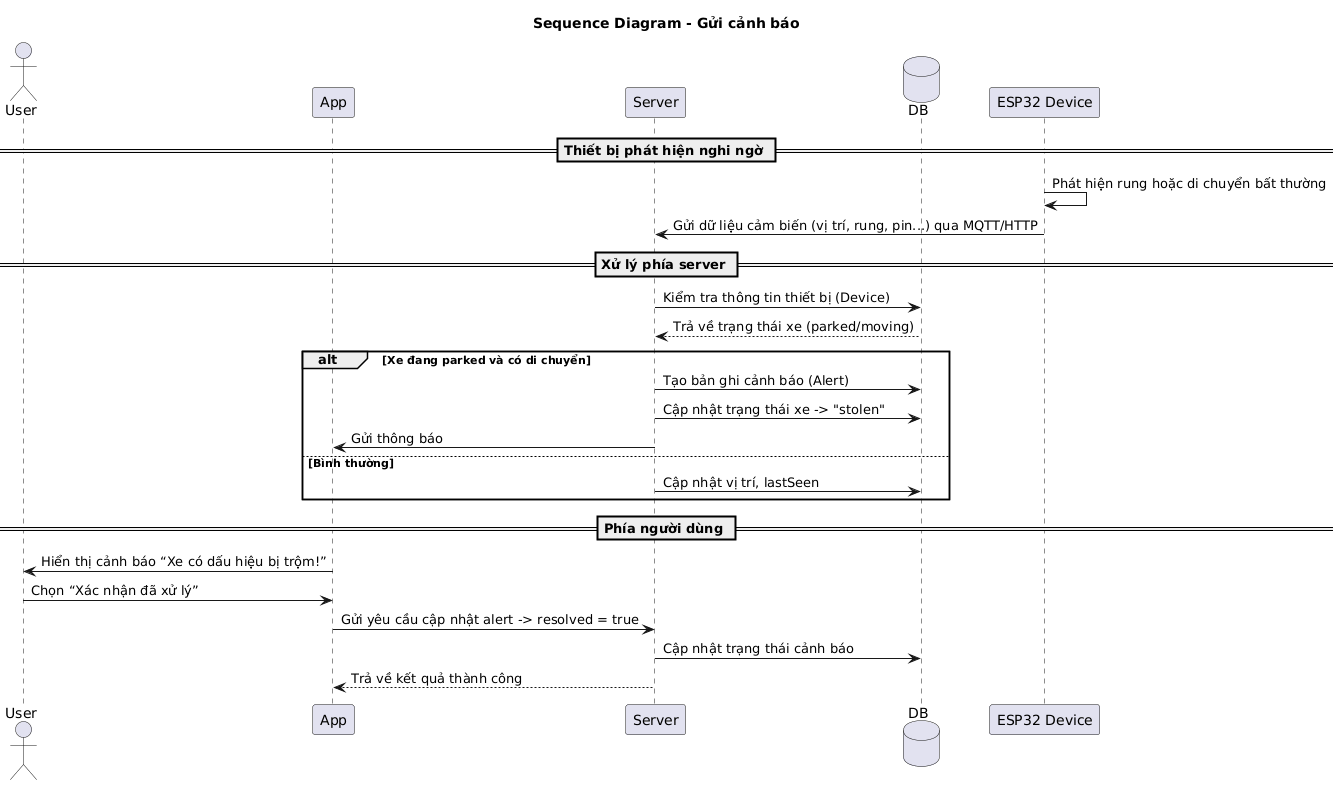

The diagram above was rendered by PlantUML. Its source (embedded in the PNG):
@startuml
title Sequence Diagram - Gửi cảnh báo

actor User
participant "App" as App
participant "Server" as Server
database "DB" as DB
participant "ESP32 Device" as ESP32

== Thiết bị phát hiện nghi ngờ ==
ESP32 -> ESP32 : Phát hiện rung hoặc di chuyển bất thường
ESP32 -> Server : Gửi dữ liệu cảm biến (vị trí, rung, pin...) qua MQTT/HTTP

== Xử lý phía server ==
Server -> DB : Kiểm tra thông tin thiết bị (Device)
DB --> Server : Trả về trạng thái xe (parked/moving)

alt Xe đang parked và có di chuyển
    Server -> DB : Tạo bản ghi cảnh báo (Alert)
    Server -> DB : Cập nhật trạng thái xe -> "stolen"
    Server -> App : Gửi thông báo 
else Bình thường
    Server -> DB : Cập nhật vị trí, lastSeen
end

== Phía người dùng ==
App -> User : Hiển thị cảnh báo “Xe có dấu hiệu bị trộm!”
User -> App : Chọn “Xác nhận đã xử lý”
App -> Server : Gửi yêu cầu cập nhật alert -> resolved = true
Server -> DB : Cập nhật trạng thái cảnh báo
Server --> App : Trả về kết quả thành công
@enduml